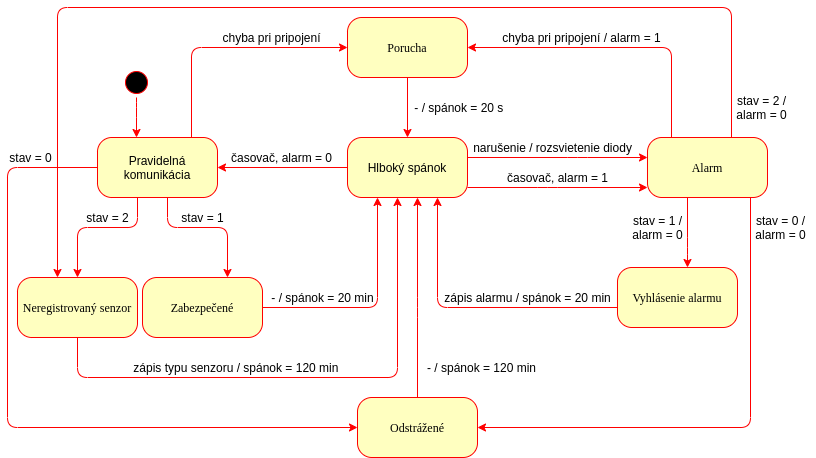

The diagram above was exported from draw.io. Its source (the exported page's mxGraphModel, read from the mxfile embedded in the PNG):
<mxGraphModel dx="1422" dy="724" grid="1" gridSize="10" guides="1" tooltips="1" connect="1" arrows="1" fold="1" page="1" pageScale="1" pageWidth="827" pageHeight="1169" math="0" shadow="0">
  <root>
    <mxCell id="0" />
    <mxCell id="1" parent="0" />
    <mxCell id="1GOi-ZJvX-LEl7Huy5_O-1" style="edgeStyle=orthogonalEdgeStyle;rounded=1;orthogonalLoop=1;jettySize=auto;html=1;strokeColor=#FF0000;" parent="1" source="1GOi-ZJvX-LEl7Huy5_O-2" target="1GOi-ZJvX-LEl7Huy5_O-3" edge="1">
      <mxGeometry relative="1" as="geometry">
        <Array as="points">
          <mxPoint x="145" y="120" />
          <mxPoint x="145" y="120" />
        </Array>
      </mxGeometry>
    </mxCell>
    <mxCell id="1GOi-ZJvX-LEl7Huy5_O-2" value="" style="ellipse;html=1;shape=startState;fillColor=#000000;strokeColor=#ff0000;rounded=1;shadow=0;comic=0;labelBackgroundColor=none;fontFamily=Verdana;fontSize=12;fontColor=#000000;align=center;direction=south;" parent="1" vertex="1">
      <mxGeometry x="130" y="80" width="30" height="30" as="geometry" />
    </mxCell>
    <mxCell id="ly9CdCLGS5L0kbuyhDTp-9" style="edgeStyle=orthogonalEdgeStyle;rounded=1;orthogonalLoop=1;jettySize=auto;html=1;strokeColor=#FF0000;" parent="1" source="1GOi-ZJvX-LEl7Huy5_O-3" target="ly9CdCLGS5L0kbuyhDTp-8" edge="1">
      <mxGeometry relative="1" as="geometry">
        <Array as="points">
          <mxPoint x="146" y="240" />
          <mxPoint x="86" y="240" />
        </Array>
      </mxGeometry>
    </mxCell>
    <mxCell id="ly9CdCLGS5L0kbuyhDTp-47" style="edgeStyle=orthogonalEdgeStyle;rounded=1;orthogonalLoop=1;jettySize=auto;html=1;strokeColor=#FF0000;" parent="1" source="1GOi-ZJvX-LEl7Huy5_O-3" target="ly9CdCLGS5L0kbuyhDTp-6" edge="1">
      <mxGeometry relative="1" as="geometry">
        <Array as="points">
          <mxPoint x="16" y="180" />
          <mxPoint x="16" y="440" />
        </Array>
      </mxGeometry>
    </mxCell>
    <mxCell id="ly9CdCLGS5L0kbuyhDTp-56" style="edgeStyle=orthogonalEdgeStyle;rounded=1;orthogonalLoop=1;jettySize=auto;html=1;strokeColor=#FF0000;" parent="1" source="1GOi-ZJvX-LEl7Huy5_O-3" target="ly9CdCLGS5L0kbuyhDTp-53" edge="1">
      <mxGeometry relative="1" as="geometry">
        <Array as="points">
          <mxPoint x="200" y="60" />
        </Array>
      </mxGeometry>
    </mxCell>
    <mxCell id="1GOi-ZJvX-LEl7Huy5_O-3" value="&lt;font face=&quot;helvetica&quot;&gt;Pravidelná komunikácia&lt;/font&gt;" style="rounded=1;whiteSpace=wrap;html=1;arcSize=24;fillColor=#ffffc0;strokeColor=#ff0000;shadow=0;comic=0;labelBackgroundColor=none;fontFamily=Verdana;fontSize=12;fontColor=#000000;align=center;" parent="1" vertex="1">
      <mxGeometry x="106" y="150" width="120" height="60" as="geometry" />
    </mxCell>
    <mxCell id="1GOi-ZJvX-LEl7Huy5_O-5" style="edgeStyle=orthogonalEdgeStyle;rounded=1;orthogonalLoop=1;jettySize=auto;html=1;strokeColor=#FF0000;" parent="1" source="1GOi-ZJvX-LEl7Huy5_O-3" target="1GOi-ZJvX-LEl7Huy5_O-7" edge="1">
      <mxGeometry relative="1" as="geometry">
        <mxPoint x="286" y="140" as="sourcePoint" />
        <mxPoint x="276" y="350" as="targetPoint" />
        <Array as="points">
          <mxPoint x="176" y="240" />
          <mxPoint x="236" y="240" />
        </Array>
      </mxGeometry>
    </mxCell>
    <mxCell id="ly9CdCLGS5L0kbuyhDTp-7" style="edgeStyle=orthogonalEdgeStyle;rounded=1;orthogonalLoop=1;jettySize=auto;html=1;strokeColor=#FF0000;" parent="1" source="1GOi-ZJvX-LEl7Huy5_O-7" target="1GOi-ZJvX-LEl7Huy5_O-9" edge="1">
      <mxGeometry relative="1" as="geometry">
        <Array as="points">
          <mxPoint x="386" y="320" />
        </Array>
      </mxGeometry>
    </mxCell>
    <mxCell id="1GOi-ZJvX-LEl7Huy5_O-7" value="Zabezpečené" style="rounded=1;whiteSpace=wrap;html=1;arcSize=24;fillColor=#ffffc0;strokeColor=#ff0000;shadow=0;comic=0;labelBackgroundColor=none;fontFamily=Verdana;fontSize=12;fontColor=#000000;align=center;" parent="1" vertex="1">
      <mxGeometry x="151" y="290" width="120" height="60" as="geometry" />
    </mxCell>
    <mxCell id="1GOi-ZJvX-LEl7Huy5_O-10" style="edgeStyle=elbowEdgeStyle;rounded=1;orthogonalLoop=1;jettySize=auto;html=1;strokeColor=#FF0000;" parent="1" source="1GOi-ZJvX-LEl7Huy5_O-9" target="1GOi-ZJvX-LEl7Huy5_O-3" edge="1">
      <mxGeometry relative="1" as="geometry">
        <Array as="points">
          <mxPoint x="356" y="170" />
          <mxPoint x="446" y="160" />
        </Array>
      </mxGeometry>
    </mxCell>
    <mxCell id="ly9CdCLGS5L0kbuyhDTp-2" style="edgeStyle=orthogonalEdgeStyle;rounded=1;orthogonalLoop=1;jettySize=auto;html=1;strokeColor=#FF0000;" parent="1" source="1GOi-ZJvX-LEl7Huy5_O-9" target="ly9CdCLGS5L0kbuyhDTp-1" edge="1">
      <mxGeometry relative="1" as="geometry">
        <Array as="points">
          <mxPoint x="586" y="170" />
          <mxPoint x="586" y="170" />
        </Array>
      </mxGeometry>
    </mxCell>
    <mxCell id="ly9CdCLGS5L0kbuyhDTp-11" style="edgeStyle=orthogonalEdgeStyle;rounded=1;orthogonalLoop=1;jettySize=auto;html=1;strokeColor=#FF0000;" parent="1" source="1GOi-ZJvX-LEl7Huy5_O-9" target="ly9CdCLGS5L0kbuyhDTp-1" edge="1">
      <mxGeometry relative="1" as="geometry">
        <Array as="points">
          <mxPoint x="556" y="200" />
          <mxPoint x="556" y="200" />
        </Array>
      </mxGeometry>
    </mxCell>
    <mxCell id="1GOi-ZJvX-LEl7Huy5_O-9" value="&lt;span style=&quot;font-family: &amp;#34;helvetica&amp;#34;&quot;&gt;Hlboký spánok&lt;/span&gt;" style="rounded=1;whiteSpace=wrap;html=1;arcSize=24;fillColor=#ffffc0;strokeColor=#ff0000;shadow=0;comic=0;labelBackgroundColor=none;fontFamily=Verdana;fontSize=12;fontColor=#000000;align=center;" parent="1" vertex="1">
      <mxGeometry x="356" y="150" width="120" height="60" as="geometry" />
    </mxCell>
    <mxCell id="1GOi-ZJvX-LEl7Huy5_O-12" value="časovač, alarm = 0" style="text;html=1;align=center;verticalAlign=middle;resizable=0;points=[];autosize=1;" parent="1" vertex="1">
      <mxGeometry x="229.5" y="160" width="120" height="20" as="geometry" />
    </mxCell>
    <mxCell id="1GOi-ZJvX-LEl7Huy5_O-13" value="narušenie / rozsvietenie diody" style="text;html=1;align=center;verticalAlign=middle;resizable=0;points=[];autosize=1;" parent="1" vertex="1">
      <mxGeometry x="476" y="150" width="170" height="20" as="geometry" />
    </mxCell>
    <mxCell id="ly9CdCLGS5L0kbuyhDTp-16" style="edgeStyle=orthogonalEdgeStyle;rounded=1;orthogonalLoop=1;jettySize=auto;html=1;strokeColor=#FF0000;" parent="1" source="ly9CdCLGS5L0kbuyhDTp-1" target="ly9CdCLGS5L0kbuyhDTp-6" edge="1">
      <mxGeometry relative="1" as="geometry">
        <Array as="points">
          <mxPoint x="759" y="440" />
        </Array>
      </mxGeometry>
    </mxCell>
    <mxCell id="ly9CdCLGS5L0kbuyhDTp-17" style="edgeStyle=orthogonalEdgeStyle;rounded=1;orthogonalLoop=1;jettySize=auto;html=1;strokeColor=#FF0000;" parent="1" source="ly9CdCLGS5L0kbuyhDTp-1" target="ly9CdCLGS5L0kbuyhDTp-15" edge="1">
      <mxGeometry relative="1" as="geometry">
        <Array as="points">
          <mxPoint x="696" y="260" />
          <mxPoint x="696" y="260" />
        </Array>
      </mxGeometry>
    </mxCell>
    <mxCell id="ly9CdCLGS5L0kbuyhDTp-21" style="edgeStyle=orthogonalEdgeStyle;rounded=1;orthogonalLoop=1;jettySize=auto;html=1;strokeColor=#FF0000;" parent="1" source="ly9CdCLGS5L0kbuyhDTp-1" target="ly9CdCLGS5L0kbuyhDTp-8" edge="1">
      <mxGeometry relative="1" as="geometry">
        <Array as="points">
          <mxPoint x="740" y="20" />
          <mxPoint x="66" y="20" />
        </Array>
      </mxGeometry>
    </mxCell>
    <mxCell id="ly9CdCLGS5L0kbuyhDTp-54" style="edgeStyle=orthogonalEdgeStyle;rounded=1;orthogonalLoop=1;jettySize=auto;html=1;strokeColor=#FF0000;" parent="1" source="ly9CdCLGS5L0kbuyhDTp-1" target="ly9CdCLGS5L0kbuyhDTp-53" edge="1">
      <mxGeometry relative="1" as="geometry">
        <Array as="points">
          <mxPoint x="680" y="60" />
        </Array>
      </mxGeometry>
    </mxCell>
    <mxCell id="ly9CdCLGS5L0kbuyhDTp-1" value="Alarm" style="rounded=1;whiteSpace=wrap;html=1;arcSize=24;fillColor=#ffffc0;strokeColor=#ff0000;shadow=0;comic=0;labelBackgroundColor=none;fontFamily=Verdana;fontSize=12;fontColor=#000000;align=center;" parent="1" vertex="1">
      <mxGeometry x="656" y="150" width="120" height="60" as="geometry" />
    </mxCell>
    <mxCell id="ly9CdCLGS5L0kbuyhDTp-19" style="edgeStyle=orthogonalEdgeStyle;rounded=1;orthogonalLoop=1;jettySize=auto;html=1;strokeColor=#FF0000;" parent="1" source="ly9CdCLGS5L0kbuyhDTp-6" target="1GOi-ZJvX-LEl7Huy5_O-9" edge="1">
      <mxGeometry relative="1" as="geometry">
        <Array as="points">
          <mxPoint x="426" y="320" />
          <mxPoint x="426" y="320" />
        </Array>
      </mxGeometry>
    </mxCell>
    <mxCell id="ly9CdCLGS5L0kbuyhDTp-6" value="Odstrážené" style="rounded=1;whiteSpace=wrap;html=1;arcSize=24;fillColor=#ffffc0;strokeColor=#ff0000;shadow=0;comic=0;labelBackgroundColor=none;fontFamily=Verdana;fontSize=12;fontColor=#000000;align=center;" parent="1" vertex="1">
      <mxGeometry x="366" y="410" width="120" height="60" as="geometry" />
    </mxCell>
    <mxCell id="ly9CdCLGS5L0kbuyhDTp-10" style="edgeStyle=orthogonalEdgeStyle;rounded=1;orthogonalLoop=1;jettySize=auto;html=1;strokeColor=#FF0000;" parent="1" source="ly9CdCLGS5L0kbuyhDTp-8" target="1GOi-ZJvX-LEl7Huy5_O-9" edge="1">
      <mxGeometry relative="1" as="geometry">
        <Array as="points">
          <mxPoint x="86" y="390" />
          <mxPoint x="406" y="390" />
        </Array>
      </mxGeometry>
    </mxCell>
    <mxCell id="ly9CdCLGS5L0kbuyhDTp-8" value="Neregistrovaný senzor" style="rounded=1;whiteSpace=wrap;html=1;arcSize=24;fillColor=#ffffc0;strokeColor=#ff0000;shadow=0;comic=0;labelBackgroundColor=none;fontFamily=Verdana;fontSize=12;fontColor=#000000;align=center;" parent="1" vertex="1">
      <mxGeometry x="26" y="290" width="120" height="60" as="geometry" />
    </mxCell>
    <mxCell id="ly9CdCLGS5L0kbuyhDTp-13" value="časovač, alarm = 1" style="text;html=1;align=center;verticalAlign=middle;resizable=0;points=[];autosize=1;" parent="1" vertex="1">
      <mxGeometry x="506" y="180" width="120" height="20" as="geometry" />
    </mxCell>
    <mxCell id="ly9CdCLGS5L0kbuyhDTp-49" style="edgeStyle=orthogonalEdgeStyle;rounded=1;orthogonalLoop=1;jettySize=auto;html=1;strokeColor=#FF0000;" parent="1" source="ly9CdCLGS5L0kbuyhDTp-15" target="1GOi-ZJvX-LEl7Huy5_O-9" edge="1">
      <mxGeometry relative="1" as="geometry">
        <Array as="points">
          <mxPoint x="446" y="320" />
        </Array>
      </mxGeometry>
    </mxCell>
    <mxCell id="ly9CdCLGS5L0kbuyhDTp-15" value="Vyhlásenie alarmu" style="rounded=1;whiteSpace=wrap;html=1;arcSize=24;fillColor=#ffffc0;strokeColor=#ff0000;shadow=0;comic=0;labelBackgroundColor=none;fontFamily=Verdana;fontSize=12;fontColor=#000000;align=center;" parent="1" vertex="1">
      <mxGeometry x="626" y="280" width="120" height="60" as="geometry" />
    </mxCell>
    <mxCell id="ly9CdCLGS5L0kbuyhDTp-23" value="stav = 2" style="text;html=1;align=center;verticalAlign=middle;resizable=0;points=[];autosize=1;" parent="1" vertex="1">
      <mxGeometry x="86" y="220" width="60" height="20" as="geometry" />
    </mxCell>
    <mxCell id="ly9CdCLGS5L0kbuyhDTp-24" value="stav = 1" style="text;html=1;align=center;verticalAlign=middle;resizable=0;points=[];autosize=1;" parent="1" vertex="1">
      <mxGeometry x="181" y="220" width="60" height="20" as="geometry" />
    </mxCell>
    <mxCell id="ly9CdCLGS5L0kbuyhDTp-27" value="stav = 2 /&lt;br&gt;alarm = 0" style="text;html=1;align=center;verticalAlign=middle;resizable=0;points=[];autosize=1;" parent="1" vertex="1">
      <mxGeometry x="735" y="105" width="70" height="30" as="geometry" />
    </mxCell>
    <mxCell id="ly9CdCLGS5L0kbuyhDTp-28" value="stav = 0 /&lt;br&gt;alarm = 0" style="text;html=1;align=center;verticalAlign=middle;resizable=0;points=[];autosize=1;" parent="1" vertex="1">
      <mxGeometry x="754" y="225" width="70" height="30" as="geometry" />
    </mxCell>
    <mxCell id="ly9CdCLGS5L0kbuyhDTp-29" value="stav = 1 /&lt;br&gt;alarm = 0" style="text;html=1;align=center;verticalAlign=middle;resizable=0;points=[];autosize=1;" parent="1" vertex="1">
      <mxGeometry x="631" y="225" width="70" height="30" as="geometry" />
    </mxCell>
    <mxCell id="ly9CdCLGS5L0kbuyhDTp-33" value="zápis typu senzoru / spánok = 120 min&amp;nbsp;" style="text;html=1;align=center;verticalAlign=middle;resizable=0;points=[];autosize=1;" parent="1" vertex="1">
      <mxGeometry x="136" y="370" width="220" height="20" as="geometry" />
    </mxCell>
    <mxCell id="ly9CdCLGS5L0kbuyhDTp-35" value="- / spánok = 120 min" style="text;html=1;align=center;verticalAlign=middle;resizable=0;points=[];autosize=1;" parent="1" vertex="1">
      <mxGeometry x="430" y="370" width="120" height="20" as="geometry" />
    </mxCell>
    <mxCell id="ly9CdCLGS5L0kbuyhDTp-39" value="zápis alarmu&amp;nbsp;/ spánok = 20 min" style="text;html=1;align=center;verticalAlign=middle;resizable=0;points=[];autosize=1;" parent="1" vertex="1">
      <mxGeometry x="446" y="300" width="180" height="20" as="geometry" />
    </mxCell>
    <mxCell id="ly9CdCLGS5L0kbuyhDTp-40" value="- / spánok = 20 min" style="text;html=1;align=center;verticalAlign=middle;resizable=0;points=[];autosize=1;" parent="1" vertex="1">
      <mxGeometry x="271" y="300" width="120" height="20" as="geometry" />
    </mxCell>
    <mxCell id="ly9CdCLGS5L0kbuyhDTp-51" value="stav = 0" style="text;html=1;align=center;verticalAlign=middle;resizable=0;points=[];autosize=1;" parent="1" vertex="1">
      <mxGeometry x="9" y="160" width="60" height="20" as="geometry" />
    </mxCell>
    <mxCell id="ly9CdCLGS5L0kbuyhDTp-55" style="edgeStyle=orthogonalEdgeStyle;rounded=1;orthogonalLoop=1;jettySize=auto;html=1;strokeColor=#FF0000;" parent="1" source="ly9CdCLGS5L0kbuyhDTp-53" target="1GOi-ZJvX-LEl7Huy5_O-9" edge="1">
      <mxGeometry relative="1" as="geometry" />
    </mxCell>
    <mxCell id="ly9CdCLGS5L0kbuyhDTp-53" value="Porucha" style="rounded=1;whiteSpace=wrap;html=1;arcSize=24;fillColor=#ffffc0;strokeColor=#ff0000;shadow=0;comic=0;labelBackgroundColor=none;fontFamily=Verdana;fontSize=12;fontColor=#000000;align=center;" parent="1" vertex="1">
      <mxGeometry x="356" y="30" width="120" height="60" as="geometry" />
    </mxCell>
    <mxCell id="ly9CdCLGS5L0kbuyhDTp-57" value="- / spánok = 20 s&amp;nbsp;" style="text;html=1;align=center;verticalAlign=middle;resizable=0;points=[];autosize=1;" parent="1" vertex="1">
      <mxGeometry x="414" y="110" width="110" height="20" as="geometry" />
    </mxCell>
    <mxCell id="ly9CdCLGS5L0kbuyhDTp-58" value="chyba pri pripojení&amp;nbsp;/ alarm = 1" style="text;html=1;align=center;verticalAlign=middle;resizable=0;points=[];autosize=1;" parent="1" vertex="1">
      <mxGeometry x="505" y="40" width="170" height="20" as="geometry" />
    </mxCell>
    <mxCell id="ly9CdCLGS5L0kbuyhDTp-59" value="chyba pri pripojení" style="text;html=1;align=center;verticalAlign=middle;resizable=0;points=[];autosize=1;" parent="1" vertex="1">
      <mxGeometry x="225" y="40" width="110" height="20" as="geometry" />
    </mxCell>
  </root>
</mxGraphModel>